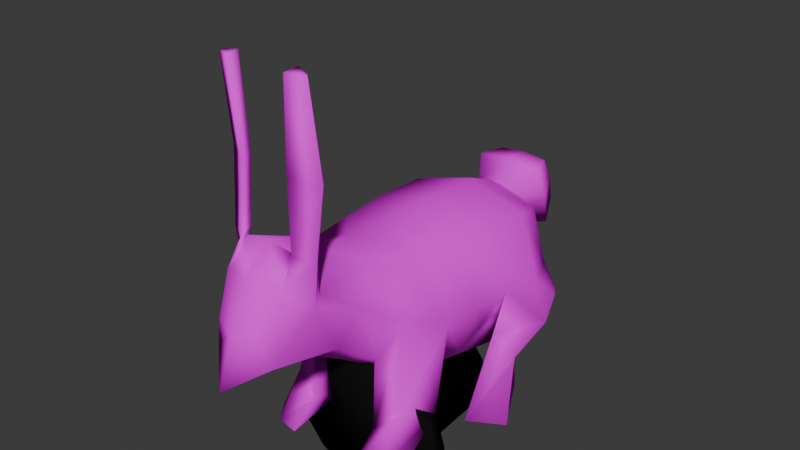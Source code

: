 # Source: rabbit.blend  (saved by Blender 4.5.87; exported with 4.5.12 LTS)
import bpy
from mathutils import Matrix  # noqa: F401  (used for matrix-valued properties, if any)

bpy.ops.wm.read_factory_settings(use_empty=True)
scene = bpy.context.scene
scene.name = 'Scene'

# ---- collections
col_collection = bpy.data.collections.new('Collection'); scene.collection.children.link(col_collection)

# ---- images (referenced by path relative to the original .blend; pixels are not part of the script)
import os
ASSET_DIR = os.environ.get("B2B_ASSET_DIR", "")  # directory of the original .blend (textures are referenced by path, not embedded)
HERE = os.path.dirname(os.path.abspath(__file__))  # packed textures are extracted next to this script under _unpacked/

def load_image(name, relpath, width, height, colorspace="sRGB"):
    """Load a texture the original file referenced (path relative to the .blend, or extracted next to this script)."""
    p = next((c for c in (os.path.join(HERE, relpath), os.path.join(ASSET_DIR, relpath)) if relpath and os.path.exists(c)), "")
    if p:
        img = bpy.data.images.load(p, check_existing=True)
        img.name = name
    else:  # same state as the original file: an image datablock whose file is absent (Cycles renders it pink)
        img = bpy.data.images.new(name, width, height)
        img.source = "FILE"
        img.filepath = "//" + (relpath or name)
    img.colorspace_settings.name = colorspace
    return img
img_untitled = load_image('Untitled', 'rabbit.png', 1024, 1024, 'sRGB')

# ---- materials (node trees are filled in below, after node groups)
mat_material = bpy.data.materials.new('Material')
mat_material.alpha_threshold = 0.0
mat_material.roughness = 0.5
mat_material.line_color = (0.0, 0.0, 0.0, 1.0)
mat_material_001 = bpy.data.materials.new('Material.001')

# ---- material node trees
mat_material.use_nodes = True; mat_material.node_tree.nodes.clear()
_N = mat_material.node_tree.nodes; _L = mat_material.node_tree.links
n0 = _N.new('ShaderNodeOutputMaterial'); n0.name = 'Material Output'; n0.location = (300, 300)
n1 = _N.new('ShaderNodeBsdfPrincipled'); n1.name = 'Principled BSDF'; n1.location = (10, 300)
n1.inputs[2].default_value = 1.0
n1.inputs[3].default_value = 1.45
n1.inputs[13].default_value = 0.0
n2 = _N.new('ShaderNodeTexImage'); n2.name = 'Image Texture'; n2.location = (-180, 280)
n2.image = img_untitled
n2.interpolation = 'Closest'
_L.new(n1.outputs[0], n0.inputs[0])
_L.new(n2.outputs[0], n1.inputs[0])
n0.is_active_output = True
mat_material_001.use_nodes = True; mat_material_001.node_tree.nodes.clear()
_N = mat_material_001.node_tree.nodes; _L = mat_material_001.node_tree.links
n0 = _N.new('ShaderNodeBsdfPrincipled'); n0.name = 'Principled BSDF'; n0.location = (10, 300)
n0.inputs[0].default_value = (0.007488, 0.007488, 0.007488, 1.0)
n0.inputs[2].default_value = 1.0
n0.inputs[13].default_value = 0.0
n1 = _N.new('ShaderNodeOutputMaterial'); n1.name = 'Material Output'; n1.location = (300, 300)
_L.new(n0.outputs[0], n1.inputs[0])
n1.is_active_output = True

# ---- world
world_world = bpy.data.worlds.new('World'); scene.world = world_world
world_world.use_nodes = True; world_world.node_tree.nodes.clear()
_N = world_world.node_tree.nodes; _L = world_world.node_tree.links
n0 = _N.new('ShaderNodeOutputWorld'); n0.name = 'World Output'; n0.location = (300, 300)
n1 = _N.new('ShaderNodeBackground'); n1.name = 'Background'; n1.location = (10, 300)
n1.inputs[0].default_value = (0.05088, 0.05088, 0.05088, 1.0)
_L.new(n1.outputs[0], n0.inputs[0])
n0.is_active_output = True
world_world.color = (0.05088, 0.05088, 0.05088)
world_world.sun_shadow_jitter_overblur = 0.0

# ---- meshes
me_cube = bpy.data.meshes.new('Cube')
me_cube.from_pydata([(0.6472, 0.8338, 1.799), (0.5154, 0.8728, 0.4036), (0.3685, -1.156, 1.995), (0.3685, -1.493, 1.322), (-0.6472, 0.8338, 1.799), (-0.5182, 0.873, 0.4032), (-0.3685, -1.156, 1.995), (-0.3685, -1.493, 1.322), (-0.4797, -0.5392, 0.657), (0.5905, -0.4207, 1.815), (-0.5905, -0.4207, 1.815), (0.4797, -0.5392, 0.657), (-0.2277, -2.263, 1.773), (-0.2785, -1.855, 2.35), (0.2785, -1.855, 2.35), (0.2277, -2.263, 1.773), (0.2244, 1.471, 1.314), (-0.2244, 1.471, 1.314), (0.2244, 1.323, 1.738), (-0.2244, 1.323, 1.738), (-0.3729, -1.039, 0.9744), (0.0, 0.8168, 0.3086), (0.8455, 0.8264, 1.153), (-0.4781, -1.306, 1.669), (0.4781, -1.306, 1.669), (-0.8455, 0.8264, 1.153), (0.0, -1.11, 2.092), (0.4754, -0.8239, 1.871), (0.0, -1.624, 1.181), (-0.6523, 0.212, 1.816), (0.0, 0.8359, 1.997), (0.4694, 0.7095, 0.3555), (-0.4721, 0.7096, 0.3575), (0.6523, 0.212, 1.816), (-0.4754, -0.8239, 1.871), (0.3729, -1.039, 0.9744), (0.7714, -0.48, 1.236), (0.0, -0.5568, 0.4794), (-0.7714, -0.48, 1.236), (0.0, -0.4032, 1.992), (-0.31, -2.066, 2.116), (0.31, -2.066, 2.116), (0.0, -1.87, 2.397), (0.0, -2.36, 1.739), (-0.3221, -2.22, 1.467), (-0.3875, -1.723, 1.974), (0.3221, -2.22, 1.467), (0.3875, -1.723, 1.974), (0.0, 1.486, 1.296), (0.2466, 1.405, 1.528), (-0.2466, 1.405, 1.528), (0.0, 1.324, 1.761), (-0.5506, 1.181, 0.5999), (0.5506, 1.181, 0.5999), (0.5506, 1.183, 1.701), (-0.5506, 1.183, 1.701), (-0.7065, 1.184, 1.15), (0.7065, 1.184, 1.15), (0.0, 1.185, 1.857), (-0.3512, 1.515, 1.939), (0.4118, -1.79, 1.889), (0.0, -1.501, 2.283), (0.0, -2.521, 1.26), (0.0, -2.153, 2.163), (0.0, 0.2197, 2.015), (-0.6196, -0.9316, 1.423), (0.0, 0.4442, 0.3152), (0.8523, 0.2999, 1.263), (0.0, 1.182, 0.4439), (0.6196, -0.9316, 1.423), (0.0, -1.072, 0.8384), (-0.8523, 0.2999, 1.263), (-0.4118, -1.79, 1.889), (0.0, -0.7911, 2.007), (-0.2882, -1.911, 2.375), (-0.2844, -1.805, 2.411), (0.2844, -1.801, 2.411), (0.2882, -1.916, 2.375), (-0.4513, -1.749, 2.352), (0.4513, -1.784, 2.352), (0.4939, -1.839, 2.337), (-0.4939, -1.793, 2.337), (-0.3043, -1.922, 3.897), (-0.3208, -1.784, 3.91), (0.3208, -1.779, 3.91), (0.3043, -1.922, 3.897), (-0.4422, -1.791, 3.889), (0.4422, -1.815, 3.889), (0.4902, -1.858, 3.884), (-0.4902, -1.825, 3.884), (-0.4779, -1.671, 3.034), (-0.2744, -1.762, 3.054), (-0.2467, -1.884, 3.042), (-0.5585, -1.689, 3.029), (0.4779, -1.756, 3.034), (0.5585, -1.805, 3.029), (0.2744, -1.723, 3.054), (0.2467, -1.884, 3.042), (0.3729, -1.359, 0.00334), (0.5017, -1.12, 0.00334), (0.7714, -1.092, 0.00334), (-0.7714, -1.092, 0.00334), (-0.5017, -1.12, 0.00334), (-0.3729, -1.359, 0.00334), (-0.6196, -1.308, 0.00334), (0.6196, -1.308, 0.00334), (0.6196, -0.9847, 0.4489), (0.7714, -0.6511, 0.3555), (0.4075, -0.6949, 0.06607), (0.3729, -1.064, 0.2248), (-0.6196, -0.9847, 0.4489), (-0.3729, -1.064, 0.2248), (-0.7714, -0.6511, 0.3555), (-0.4075, -0.6949, 0.06607), (0.9875, 0.966, 0.9706), (0.8094, 0.9405, 0.56), (-0.9654, 0.9649, 0.9789), (-0.8137, 0.9409, 0.5588), (0.7909, 0.7039, 0.4801), (0.7921, 1.128, 0.7069), (-0.8014, 0.7038, 0.4845), (-0.8006, 1.129, 0.6946), (-0.8695, 1.1, 0.9883), (0.8936, 1.1, 0.9909), (1.051, 0.7235, 0.7948), (-1.036, 0.7198, 0.8078), (0.7352, 0.2783, 0.7318), (0.4856, 0.6881, 0.2288), (-0.7352, 0.2795, 0.7409), (-0.4857, 0.6894, 0.2378), (0.9, 0.4393, 0.4629), (0.7235, 0.7045, 0.2619), (-0.8808, 0.4302, 0.475), (-0.7691, 0.708, 0.2672), (0.7717, -0.1856, 0.00334), (0.5222, 0.4367, 0.00334), (-0.7727, -0.185, 0.00334), (-0.5231, 0.4374, 0.00334), (1.124, 0.01328, 0.00334), (0.7904, 0.6347, 0.00334), (-1.059, -0.01399, 0.00334), (-0.8959, 0.6491, 0.00334), (0.0, 1.972, 1.419), (-0.2635, 1.954, 1.44), (0.2896, 1.877, 1.692), (0.2635, 1.954, 1.44), (-0.2896, 1.877, 1.692), (0.0, 1.782, 1.966), (0.2635, 1.781, 1.938), (-0.2635, 1.781, 1.938), (0.0, 1.901, 1.701), (0.0, 1.516, 1.976), (0.3859, 1.643, 1.611), (0.3512, 1.746, 1.275), (0.3512, 1.515, 1.939), (-0.3859, 1.643, 1.611), (-0.3512, 1.746, 1.275), (0.0, 1.77, 1.247), (-0.4759, 0.08519, 0.5072), (0.6214, -0.1044, 1.815), (-0.6214, -0.1044, 1.815), (0.4745, 0.08514, 0.5062), (0.0, -0.09172, 2.004), (0.0, -0.203, 0.3999), (0.8119, -0.09004, 1.249), (-0.8119, -0.09004, 1.249)], [], [(73, 34, 6, 26), (72, 44, 12, 40), (71, 29, 4, 25), (70, 35, 3, 28), (69, 27, 2, 24), (68, 52, 17, 48), (164, 159, 9, 36), (163, 161, 11, 37), (65, 34, 10, 38), (162, 160, 10, 39), (63, 42, 13, 40), (62, 46, 15, 43), (61, 45, 13, 42), (47, 14, 76, 79), (156, 155, 146, 143), (58, 54, 18, 51), (57, 53, 16, 49), (56, 55, 19, 50), (52, 56, 50, 17), (1, 53, 119, 115), (25, 4, 55, 56), (54, 57, 49, 18), (0, 22, 57, 54), (32, 71, 128, 129), (55, 58, 51, 19), (4, 30, 58, 55), (30, 0, 54, 58), (154, 152, 144, 148), (59, 151, 147, 149), (152, 153, 145, 144), (46, 60, 41, 15), (3, 24, 60, 46), (24, 2, 47, 60), (47, 61, 42, 14), (2, 26, 61, 47), (26, 6, 45, 61), (44, 62, 43, 12), (7, 28, 62, 44), (28, 3, 46, 62), (43, 63, 40, 12), (15, 41, 63, 43), (41, 14, 42, 63), (159, 162, 39, 9), (0, 30, 64, 33), (30, 4, 29, 64), (109, 108, 99, 98), (7, 23, 65, 20), (23, 6, 34, 65), (158, 163, 37, 8), (5, 21, 66, 32), (21, 1, 31, 66), (161, 164, 36, 11), (57, 22, 114, 123), (22, 0, 33, 67), (53, 68, 48, 16), (1, 21, 68, 53), (21, 5, 52, 68), (35, 69, 24, 3), (107, 106, 105, 100), (36, 9, 27, 69), (20, 70, 28, 7), (8, 37, 70, 20), (37, 11, 35, 70), (25, 56, 122, 116), (158, 165, 71, 32), (165, 160, 29, 71), (60, 47, 79, 80), (6, 23, 72, 45), (23, 7, 44, 72), (27, 73, 26, 2), (9, 39, 73, 27), (39, 10, 34, 73), (92, 91, 83, 82), (91, 90, 86, 83), (45, 72, 81, 78), (13, 45, 78, 75), (72, 40, 74, 81), (14, 41, 77, 76), (41, 60, 80, 77), (40, 13, 75, 74), (88, 87, 84, 85), (86, 89, 82, 83), (90, 93, 89, 86), (95, 94, 87, 88), (94, 96, 84, 87), (96, 97, 85, 84), (93, 92, 82, 89), (97, 95, 88, 85), (81, 74, 92, 93), (78, 81, 93, 90), (75, 78, 90, 91), (74, 75, 91, 92), (77, 80, 95, 97), (76, 77, 97, 96), (79, 76, 96, 94), (80, 79, 94, 95), (103, 104, 101, 102), (99, 100, 105, 98), (111, 110, 104, 103), (110, 112, 101, 104), (112, 113, 102, 101), (106, 109, 98, 105), (108, 107, 100, 99), (113, 111, 103, 102), (11, 36, 107, 108), (69, 35, 109, 106), (36, 69, 106, 107), (35, 11, 108, 109), (8, 20, 111, 113), (38, 8, 113, 112), (65, 38, 112, 110), (20, 65, 110, 111), (117, 116, 122, 121), (114, 115, 119, 123), (115, 114, 124, 118), (120, 125, 116, 117), (56, 52, 121, 122), (71, 25, 116, 125), (52, 5, 117, 121), (5, 32, 120, 117), (31, 1, 115, 118), (53, 57, 123, 119), (118, 124, 130, 131), (22, 67, 124, 114), (130, 126, 134, 138), (133, 129, 137, 141), (31, 118, 131, 127), (120, 32, 129, 133), (71, 125, 132, 128), (124, 67, 126, 130), (67, 31, 127, 126), (125, 120, 133, 132), (134, 135, 139, 138), (137, 136, 140, 141), (132, 133, 141, 140), (129, 128, 136, 137), (128, 132, 140, 136), (127, 131, 139, 135), (131, 130, 138, 139), (126, 127, 135, 134), (150, 147, 148, 144), (142, 150, 144, 145), (143, 146, 150, 142), (146, 149, 147, 150), (157, 156, 143, 142), (155, 59, 149, 146), (153, 157, 142, 145), (151, 154, 148, 147), (51, 18, 154, 151), (16, 48, 157, 153), (50, 19, 59, 155), (48, 17, 156, 157), (49, 16, 153, 152), (19, 51, 151, 59), (18, 49, 152, 154), (17, 50, 155, 156), (38, 10, 160, 165), (8, 38, 165, 158), (31, 67, 164, 161), (32, 66, 163, 158), (33, 64, 162, 159), (64, 29, 160, 162), (66, 31, 161, 163), (67, 33, 159, 164)])
me_cube.polygons.foreach_set('use_smooth', [True] * 164)
_uv = me_cube.uv_layers.new(name='UVMap')
_uv.uv.foreach_set('vector', [0.3835, 0.6023, 0.3328, 0.601, 0.3421, 0.5601, 0.3816, 0.5636, 0.2227, 0.08956, 0.1658, 0.04976, 0.2015, 0.03623, 0.2435, 0.05095, 0.197, 0.3508, 0.262, 0.3249, 0.2768, 0.3971, 0.1987, 0.4144, 0.6777, 0.1926, 0.6362, 0.1897, 0.6481, 0.1321, 0.6902, 0.1236, 0.3942, 0.1795, 0.3451, 0.1825, 0.3413, 0.1414, 0.3785, 0.1307, 0.01743, 0.5978, 0.03592, 0.5326, 0.1184, 0.5676, 0.1162, 0.594, 0.39, 0.281, 0.3316, 0.2674, 0.3394, 0.2305, 0.4012, 0.2359, 0.6598, 0.3001, 0.603, 0.3261, 0.6123, 0.2509, 0.6653, 0.2576, 0.1878, 0.2024, 0.2449, 0.2022, 0.2465, 0.2512, 0.1751, 0.2607, 0.3824, 0.6848, 0.3164, 0.6868, 0.3205, 0.6495, 0.3832, 0.6483, 0.7219, 0.7233, 0.7116, 0.6906, 0.74, 0.6979, 0.7502, 0.7295, 0.7264, 0.8357, 0.6803, 0.8034, 0.697, 0.7692, 0.7256, 0.7767, 0.125, 0.9139, 0.125, 0.9662, 0.08876, 0.9333, 0.0804, 0.9235, 0.8099, 0.7318, 0.7995, 0.6861, 0.7997, 0.6793, 0.8191, 0.6869, 0.2331, 0.9417, 0.2345, 0.9019, 0.2644, 0.8998, 0.2634, 0.9296, 0.3844, 0.8373, 0.4523, 0.8383, 0.4135, 0.8549, 0.387, 0.855, 0.1011, 0.6808, 0.03592, 0.6628, 0.1184, 0.6207, 0.1443, 0.6239, 0.1011, 0.5138, 0.1663, 0.5319, 0.1697, 0.5689, 0.1443, 0.5656, 0.03592, 0.5326, 0.1011, 0.5138, 0.1443, 0.5656, 0.1184, 0.5676, 0.5872, 0.4191, 0.583, 0.4522, 0.5573, 0.4414, 0.5549, 0.421, 0.1987, 0.4144, 0.2768, 0.3971, 0.2774, 0.4392, 0.2114, 0.4546, 0.1663, 0.662, 0.1011, 0.6808, 0.1443, 0.6239, 0.1697, 0.622, 0.3123, 0.3771, 0.38, 0.3899, 0.3764, 0.432, 0.3185, 0.4201, 0.6833, 0.5708, 0.7646, 0.502, 0.7453, 0.5556, 0.6803, 0.5848, 0.3257, 0.84, 0.3844, 0.8373, 0.387, 0.855, 0.3619, 0.8556, 0.3123, 0.7977, 0.381, 0.7943, 0.3844, 0.8373, 0.3257, 0.84, 0.381, 0.7943, 0.4612, 0.7956, 0.4523, 0.8383, 0.3844, 0.8373, 0.5849, 0.8488, 0.5829, 0.8886, 0.5549, 0.8917, 0.5564, 0.8618, 0.9686, 0.287, 0.969, 0.3263, 0.9375, 0.3257, 0.9372, 0.2962, 0.5829, 0.8886, 0.5849, 0.9302, 0.5564, 0.9229, 0.5549, 0.8917, 0.4256, 0.02892, 0.3659, 0.06966, 0.3491, 0.03266, 0.3946, 0.01743, 0.4248, 0.1168, 0.3785, 0.1307, 0.3659, 0.06966, 0.4256, 0.02892, 0.3785, 0.1307, 0.3413, 0.1414, 0.3555, 0.07563, 0.3659, 0.06966, 0.4306, 0.4923, 0.3767, 0.5149, 0.374, 0.4699, 0.4074, 0.4719, 0.4268, 0.5589, 0.3816, 0.5636, 0.3767, 0.5149, 0.4306, 0.4923, 0.3816, 0.5636, 0.3421, 0.5601, 0.3415, 0.4935, 0.3767, 0.5149, 0.1658, 0.04976, 0.1423, 0.01743, 0.2006, 0.02393, 0.2015, 0.03623, 0.7342, 0.1421, 0.6902, 0.1236, 0.702, 0.01743, 0.7398, 0.05443, 0.6902, 0.1236, 0.6481, 0.1321, 0.6646, 0.04568, 0.702, 0.01743, 0.7256, 0.7767, 0.7219, 0.7233, 0.7502, 0.7295, 0.7458, 0.7727, 0.697, 0.7692, 0.6837, 0.7247, 0.7219, 0.7233, 0.7256, 0.7767, 0.6837, 0.7247, 0.6803, 0.6936, 0.7116, 0.6906, 0.7219, 0.7233, 0.4594, 0.6848, 0.3824, 0.6848, 0.3832, 0.6483, 0.4564, 0.6476, 0.4612, 0.7956, 0.381, 0.7943, 0.3815, 0.7214, 0.4623, 0.7221, 0.381, 0.7943, 0.3123, 0.7977, 0.3123, 0.7242, 0.3815, 0.7214, 0.2295, 0.7898, 0.2764, 0.7921, 0.2299, 0.8132, 0.2045, 0.8254, 0.1677, 0.1379, 0.2091, 0.1516, 0.1878, 0.2024, 0.1404, 0.1992, 0.2091, 0.1516, 0.2527, 0.1598, 0.2449, 0.2022, 0.1878, 0.2024, 0.714, 0.339, 0.6598, 0.3001, 0.6653, 0.2576, 0.7243, 0.2639, 0.7079, 0.4332, 0.6464, 0.4208, 0.6508, 0.377, 0.7036, 0.414, 0.6464, 0.4208, 0.5872, 0.4191, 0.5936, 0.4012, 0.6508, 0.377, 0.4798, 0.3185, 0.39, 0.281, 0.4012, 0.2359, 0.4762, 0.2424, 0.9416, 0.9031, 0.9416, 0.8576, 0.9683, 0.8672, 0.9632, 0.886, 0.38, 0.3899, 0.3123, 0.3771, 0.3238, 0.3042, 0.3788, 0.3261, 0.03592, 0.6628, 0.01743, 0.5978, 0.1162, 0.594, 0.1184, 0.6207, 0.5872, 0.4191, 0.6464, 0.4208, 0.6445, 0.4619, 0.583, 0.4522, 0.6464, 0.4208, 0.7079, 0.4332, 0.7116, 0.4672, 0.6445, 0.4619, 0.4542, 0.1773, 0.3942, 0.1795, 0.3785, 0.1307, 0.4248, 0.1168, 0.2045, 0.6135, 0.2385, 0.6103, 0.247, 0.6685, 0.2203, 0.6631, 0.4012, 0.2359, 0.3394, 0.2305, 0.3451, 0.1825, 0.3942, 0.1795, 0.7233, 0.1998, 0.6777, 0.1926, 0.6902, 0.1236, 0.7342, 0.1421, 0.7243, 0.2639, 0.6653, 0.2576, 0.6777, 0.1926, 0.7233, 0.1998, 0.6653, 0.2576, 0.6123, 0.2509, 0.6362, 0.1897, 0.6777, 0.1926, 0.1987, 0.4144, 0.2114, 0.4546, 0.1869, 0.4505, 0.1798, 0.4359, 0.1151, 0.342, 0.186, 0.3058, 0.197, 0.3508, 0.1149, 0.4179, 0.186, 0.3058, 0.2543, 0.2881, 0.262, 0.3249, 0.197, 0.3508, 0.3659, 0.06966, 0.3555, 0.07563, 0.3123, 0.06007, 0.3139, 0.0539, 0.2527, 0.1598, 0.2091, 0.1516, 0.2227, 0.08956, 0.2348, 0.0949, 0.2091, 0.1516, 0.1677, 0.1379, 0.1658, 0.04976, 0.2227, 0.08956, 0.4422, 0.5995, 0.3835, 0.6023, 0.3816, 0.5636, 0.4268, 0.5589, 0.4564, 0.6476, 0.3832, 0.6483, 0.3835, 0.6023, 0.4422, 0.5995, 0.3832, 0.6483, 0.3205, 0.6495, 0.3328, 0.601, 0.3835, 0.6023, 0.03276, 0.8373, 0.01851, 0.8355, 0.02938, 0.7388, 0.04553, 0.741, 0.886, 0.119, 0.861, 0.1217, 0.8671, 0.01964, 0.8814, 0.01743, 0.2348, 0.0949, 0.2227, 0.08956, 0.2713, 0.07847, 0.2752, 0.08287, 0.886, 0.2017, 0.8714, 0.247, 0.8644, 0.202, 0.8848, 0.1949, 0.2227, 0.08956, 0.2435, 0.05095, 0.2774, 0.06217, 0.2713, 0.07847, 0.8916, 0.6839, 0.8687, 0.7123, 0.8841, 0.6815, 0.8974, 0.6762, 0.8145, 0.2292, 0.7886, 0.2521, 0.7844, 0.2001, 0.8106, 0.1966, 0.04553, 0.9471, 0.02278, 0.9174, 0.01743, 0.9102, 0.02961, 0.9154, 0.5125, 0.4927, 0.5059, 0.4889, 0.4972, 0.4764, 0.5125, 0.4699, 0.504, 0.5304, 0.51, 0.5276, 0.51, 0.5519, 0.4972, 0.5419, 0.861, 0.1217, 0.8516, 0.122, 0.8618, 0.01989, 0.8671, 0.01964, 0.8339, 0.6069, 0.8238, 0.6064, 0.8226, 0.5046, 0.8287, 0.505, 0.8238, 0.6064, 0.7995, 0.6035, 0.8079, 0.502, 0.8226, 0.5046, 0.9004, 0.6013, 0.8817, 0.6052, 0.8687, 0.5054, 0.8853, 0.502, 0.9444, 0.1161, 0.9209, 0.1194, 0.927, 0.01856, 0.942, 0.01743, 0.8168, 0.1175, 0.7792, 0.1182, 0.7936, 0.0182, 0.8168, 0.01743, 0.9444, 0.1994, 0.9283, 0.198, 0.9209, 0.1194, 0.9444, 0.1161, 0.8644, 0.202, 0.8599, 0.2034, 0.8516, 0.122, 0.861, 0.1217, 0.8848, 0.1949, 0.8644, 0.202, 0.861, 0.1217, 0.886, 0.119, 0.02961, 0.9154, 0.01743, 0.9102, 0.01851, 0.8355, 0.03276, 0.8373, 0.8106, 0.1966, 0.7844, 0.2001, 0.7792, 0.1182, 0.8168, 0.1175, 0.8974, 0.6762, 0.8841, 0.6815, 0.8817, 0.6052, 0.9004, 0.6013, 0.8191, 0.6869, 0.7997, 0.6793, 0.7995, 0.6035, 0.8238, 0.6064, 0.8247, 0.6884, 0.8191, 0.6869, 0.8238, 0.6064, 0.8339, 0.6069, 0.9353, 0.502, 0.9638, 0.5105, 0.9799, 0.5373, 0.9485, 0.5313, 0.9668, 0.6477, 0.9353, 0.6517, 0.9521, 0.626, 0.9809, 0.6193, 0.8668, 0.4282, 0.8923, 0.402, 0.9023, 0.46, 0.8784, 0.4594, 0.0764, 0.221, 0.07103, 0.2633, 0.01946, 0.2212, 0.01743, 0.195, 0.9826, 0.5844, 0.9353, 0.5796, 0.9485, 0.5313, 0.9799, 0.5373, 0.2385, 0.6103, 0.2652, 0.6402, 0.2759, 0.6717, 0.247, 0.6685, 0.9809, 0.6966, 0.9429, 0.6983, 0.9353, 0.6517, 0.9668, 0.6477, 0.5549, 0.7831, 0.6026, 0.7787, 0.6275, 0.8139, 0.5999, 0.8085, 0.0804, 0.8098, 0.1073, 0.7388, 0.1194, 0.8412, 0.0804, 0.879, 0.2514, 0.4956, 0.2759, 0.5521, 0.2652, 0.6402, 0.2385, 0.6103, 0.4012, 0.2359, 0.3942, 0.1795, 0.5055, 0.1947, 0.5046, 0.2353, 0.2045, 0.7065, 0.2712, 0.7196, 0.2764, 0.7921, 0.2295, 0.7898, 0.5589, 0.7148, 0.6275, 0.6959, 0.6026, 0.7787, 0.5549, 0.7831, 0.882, 0.7472, 0.9067, 0.8199, 0.9067, 0.8896, 0.8687, 0.8494, 0.1878, 0.2024, 0.1751, 0.2607, 0.07103, 0.2633, 0.0764, 0.221, 0.8753, 0.3399, 0.9023, 0.287, 0.8923, 0.402, 0.8668, 0.4282, 0.1355, 0.4425, 0.1798, 0.4359, 0.1869, 0.4505, 0.1562, 0.4607, 0.3936, 0.4099, 0.4456, 0.4163, 0.4254, 0.435, 0.391, 0.4253, 0.4456, 0.4163, 0.3936, 0.4099, 0.417, 0.3854, 0.4604, 0.3905, 0.121, 0.4169, 0.1522, 0.4125, 0.1798, 0.4359, 0.1355, 0.4425, 0.1011, 0.5138, 0.03592, 0.5326, 0.0475, 0.5036, 0.08249, 0.4956, 0.197, 0.3508, 0.1987, 0.4144, 0.1798, 0.4359, 0.1522, 0.4125, 0.7116, 0.4672, 0.7079, 0.4332, 0.7444, 0.4432, 0.7431, 0.4633, 0.7079, 0.4332, 0.7036, 0.414, 0.7444, 0.4162, 0.7444, 0.4432, 0.5936, 0.4012, 0.5872, 0.4191, 0.5549, 0.421, 0.5584, 0.3946, 0.03592, 0.6628, 0.1011, 0.6808, 0.0828, 0.7039, 0.04896, 0.6918, 0.4604, 0.3905, 0.417, 0.3854, 0.465, 0.3598, 0.487, 0.3955, 0.38, 0.3899, 0.3788, 0.3261, 0.417, 0.3854, 0.3936, 0.4099, 0.8001, 0.3751, 0.832, 0.3507, 0.8314, 0.4445, 0.7847, 0.4339, 0.797, 0.7914, 0.8308, 0.7886, 0.8339, 0.8145, 0.7885, 0.8242, 0.9372, 0.4168, 0.9754, 0.4026, 0.9672, 0.4284, 0.9392, 0.4317, 0.7885, 0.7667, 0.8296, 0.7746, 0.8308, 0.7886, 0.797, 0.7914, 0.197, 0.3508, 0.1522, 0.4125, 0.1107, 0.3862, 0.1403, 0.3607, 0.7792, 0.3277, 0.832, 0.287, 0.832, 0.3507, 0.8001, 0.3751, 0.5549, 0.502, 0.6427, 0.5911, 0.6454, 0.6053, 0.5761, 0.5631, 0.1522, 0.4125, 0.121, 0.4169, 0.09739, 0.4226, 0.1107, 0.3862, 0.4602, 0.8904, 0.4515, 0.9694, 0.413, 0.9747, 0.413, 0.8911, 0.7727, 0.949, 0.7727, 0.8705, 0.8116, 0.8772, 0.8229, 0.9564, 0.1107, 0.3862, 0.09739, 0.4226, 0.06289, 0.4236, 0.0412, 0.3484, 0.6803, 0.5848, 0.7453, 0.5556, 0.7646, 0.6557, 0.6978, 0.6219, 0.1403, 0.3607, 0.1107, 0.3862, 0.0412, 0.3484, 0.04365, 0.3261, 0.9392, 0.4317, 0.9672, 0.4284, 0.9754, 0.4586, 0.9459, 0.4567, 0.487, 0.3955, 0.465, 0.3598, 0.52, 0.3198, 0.5159, 0.3929, 0.5761, 0.5631, 0.6454, 0.6053, 0.6266, 0.6398, 0.5549, 0.6611, 0.3444, 0.9248, 0.3123, 0.9213, 0.3179, 0.8904, 0.3477, 0.8904, 0.3781, 0.9279, 0.3444, 0.9248, 0.3477, 0.8904, 0.3778, 0.8964, 0.3732, 0.9586, 0.3427, 0.9587, 0.3444, 0.9248, 0.3781, 0.9279, 0.3427, 0.9587, 0.3133, 0.9526, 0.3123, 0.9213, 0.3444, 0.9248, 0.7165, 0.9122, 0.7133, 0.8705, 0.7354, 0.8777, 0.7378, 0.909, 0.2345, 0.9019, 0.2331, 0.8603, 0.2634, 0.8685, 0.2644, 0.8998, 0.7133, 0.9531, 0.7165, 0.9122, 0.7378, 0.909, 0.7354, 0.9397, 0.969, 0.3263, 0.9686, 0.3678, 0.9372, 0.3568, 0.9375, 0.3257, 0.9697, 0.7765, 0.9725, 0.8008, 0.946, 0.8227, 0.9416, 0.7848, 0.6803, 0.9381, 0.6824, 0.912, 0.7165, 0.9122, 0.7133, 0.9531, 0.2054, 0.898, 0.2045, 0.8715, 0.2331, 0.8603, 0.2345, 0.9019, 0.6824, 0.912, 0.6803, 0.8854, 0.7133, 0.8705, 0.7165, 0.9122, 0.6144, 0.8915, 0.6157, 0.918, 0.5849, 0.9302, 0.5829, 0.8886, 0.9725, 0.7525, 0.9697, 0.7765, 0.9416, 0.7848, 0.946, 0.7472, 0.6157, 0.866, 0.6144, 0.8915, 0.5829, 0.8886, 0.5849, 0.8488, 0.2045, 0.9235, 0.2054, 0.898, 0.2345, 0.9019, 0.2331, 0.9417, 0.1751, 0.2607, 0.2465, 0.2512, 0.2543, 0.2881, 0.186, 0.3058, 0.1152, 0.266, 0.1751, 0.2607, 0.186, 0.3058, 0.1151, 0.342, 0.4834, 0.3946, 0.3788, 0.3261, 0.39, 0.281, 0.4798, 0.3185, 0.7036, 0.414, 0.6508, 0.377, 0.6598, 0.3001, 0.714, 0.339, 0.4623, 0.7221, 0.3815, 0.7214, 0.3824, 0.6848, 0.4594, 0.6848, 0.3815, 0.7214, 0.3123, 0.7242, 0.3164, 0.6868, 0.3824, 0.6848, 0.6508, 0.377, 0.5936, 0.4012, 0.603, 0.3261, 0.6598, 0.3001, 0.3788, 0.3261, 0.3238, 0.3042, 0.3316, 0.2674, 0.39, 0.281])
me_cube.materials.append(mat_material)
me_cube.use_mirror_x = True
me_cube.use_mirror_vertex_groups = False
me_cube.update()
me_cylinder = bpy.data.meshes.new('Cylinder')
me_cylinder.from_pydata([(0.0, 0.864, -0.0024), (0.0, 0.864, 0.1704), (0.3306, 0.7982, -0.0024), (0.3306, 0.7982, 0.1704), (0.6109, 0.6109, -0.0024), (0.6109, 0.6109, 0.1704), (0.7982, 0.3306, -0.0024), (0.7982, 0.3306, 0.1704), (0.864, -2.682e-09, -0.0024), (0.864, -2.682e-09, 0.1704), (0.7982, -0.3306, -0.0024), (0.7982, -0.3306, 0.1704), (0.6109, -0.6109, -0.0024), (0.6109, -0.6109, 0.1704), (0.3306, -0.7982, -0.0024), (0.3306, -0.7982, 0.1704), (0.0, -0.864, -0.0024), (0.0, -0.864, 0.1704), (-0.3306, -0.7982, -0.0024), (-0.3306, -0.7982, 0.1704), (-0.6109, -0.6109, -0.0024), (-0.6109, -0.6109, 0.1704), (-0.7982, -0.3306, -0.0024), (-0.7982, -0.3306, 0.1704), (-0.864, -2.682e-09, -0.0024), (-0.864, -2.682e-09, 0.1704), (-0.7982, 0.3306, -0.0024), (-0.7982, 0.3306, 0.1704), (-0.6109, 0.6109, -0.0024), (-0.6109, 0.6109, 0.1704), (-0.3306, 0.7982, -0.0024), (-0.3306, 0.7982, 0.1704), (0.2204, 0.5322, 0.156), (-2.146e-09, 0.576, 0.156), (0.4073, 0.4073, 0.156), (0.5322, 0.2204, 0.156), (0.576, -1.609e-09, 0.156), (0.5322, -0.2204, 0.156), (0.4073, -0.4073, 0.156), (0.2204, -0.5322, 0.156), (-2.146e-09, -0.576, 0.156), (-0.2204, -0.5322, 0.156), (-0.4073, -0.4073, 0.156), (-0.5322, -0.2204, 0.156), (-0.576, -1.609e-09, 0.156), (-0.5322, 0.2204, 0.156), (-0.4073, 0.4073, 0.156), (-0.2204, 0.5322, 0.156), (0.2204, 0.5322, 1.236), (-2.146e-09, 0.576, 1.236), (0.4073, 0.4073, 1.236), (0.5322, 0.2204, 1.236), (0.576, -1.609e-09, 1.236), (0.5322, -0.2204, 1.236), (0.4073, -0.4073, 1.236), (0.2204, -0.5322, 1.236), (-2.146e-09, -0.576, 1.236), (-0.2204, -0.5322, 1.236), (-0.4073, -0.4073, 1.236), (-0.5322, -0.2204, 1.236), (-0.576, -1.609e-09, 1.236), (-0.5322, 0.2204, 1.236), (-0.4073, 0.4073, 1.236), (-0.2204, 0.5322, 1.236)], [], [(0, 1, 3, 2), (2, 3, 5, 4), (4, 5, 7, 6), (6, 7, 9, 8), (8, 9, 11, 10), (10, 11, 13, 12), (12, 13, 15, 14), (14, 15, 17, 16), (16, 17, 19, 18), (18, 19, 21, 20), (20, 21, 23, 22), (22, 23, 25, 24), (24, 25, 27, 26), (26, 27, 29, 28), (17, 15, 39, 40), (28, 29, 31, 30), (30, 31, 1, 0), (0, 2, 4, 6, 8, 10, 12, 14, 16, 18, 20, 22, 24, 26, 28, 30), (35, 34, 50, 51), (3, 1, 33, 32), (27, 25, 44, 45), (13, 11, 37, 38), (23, 21, 42, 43), (1, 31, 47, 33), (9, 7, 35, 36), (19, 17, 40, 41), (29, 27, 45, 46), (5, 3, 32, 34), (15, 13, 38, 39), (25, 23, 43, 44), (11, 9, 36, 37), (21, 19, 41, 42), (31, 29, 46, 47), (7, 5, 34, 35), (48, 49, 63, 62, 61, 60, 59, 58, 57, 56, 55, 54, 53, 52, 51, 50), (43, 42, 58, 59), (36, 35, 51, 52), (44, 43, 59, 60), (37, 36, 52, 53), (45, 44, 60, 61), (38, 37, 53, 54), (46, 45, 61, 62), (39, 38, 54, 55), (47, 46, 62, 63), (40, 39, 55, 56), (32, 33, 49, 48), (33, 47, 63, 49), (41, 40, 56, 57), (34, 32, 48, 50), (42, 41, 57, 58)])
me_cylinder.polygons.foreach_set('use_smooth', [True] * 50)
_uv = me_cylinder.uv_layers.new(name='UVMap')
_uv.uv.foreach_set('vector', [1.0, 0.5, 1.0, 1.0, 0.9375, 1.0, 0.9375, 0.5, 0.9375, 0.5, 0.9375, 1.0, 0.875, 1.0, 0.875, 0.5, 0.875, 0.5, 0.875, 1.0, 0.8125, 1.0, 0.8125, 0.5, 0.8125, 0.5, 0.8125, 1.0, 0.75, 1.0, 0.75, 0.5, 0.75, 0.5, 0.75, 1.0, 0.6875, 1.0, 0.6875, 0.5, 0.6875, 0.5, 0.6875, 1.0, 0.625, 1.0, 0.625, 0.5, 0.625, 0.5, 0.625, 1.0, 0.5625, 1.0, 0.5625, 0.5, 0.5625, 0.5, 0.5625, 1.0, 0.5, 1.0, 0.5, 0.5, 0.5, 0.5, 0.5, 1.0, 0.4375, 1.0, 0.4375, 0.5, 0.4375, 0.5, 0.4375, 1.0, 0.375, 1.0, 0.375, 0.5, 0.375, 0.5, 0.375, 1.0, 0.3125, 1.0, 0.3125, 0.5, 0.3125, 0.5, 0.3125, 1.0, 0.25, 1.0, 0.25, 0.5, 0.25, 0.5, 0.25, 1.0, 0.1875, 1.0, 0.1875, 0.5, 0.1875, 0.5, 0.1875, 1.0, 0.125, 1.0, 0.125, 0.5, 0.5, 1.0, 0.5625, 1.0, 0.5625, 1.0, 0.5, 1.0, 0.125, 0.5, 0.125, 1.0, 0.0625, 1.0, 0.0625, 0.5, 0.0625, 0.5, 0.0625, 1.0, 0.0, 1.0, 0.0, 0.5, 0.75, 0.49, 0.8418, 0.4717, 0.9197, 0.4197, 0.9717, 0.3418, 0.99, 0.25, 0.9717, 0.1582, 0.9197, 0.08029, 0.8418, 0.02827, 0.75, 0.01, 0.6582, 0.02827, 0.5803, 0.08029, 0.5283, 0.1582, 0.51, 0.25, 0.5283, 0.3418, 0.5803, 0.4197, 0.6582, 0.4717, 0.8125, 1.0, 0.875, 1.0, 0.875, 1.0, 0.8125, 1.0, 0.9375, 1.0, 1.0, 1.0, 1.0, 1.0, 0.9375, 1.0, 0.1875, 1.0, 0.25, 1.0, 0.25, 1.0, 0.1875, 1.0, 0.625, 1.0, 0.6875, 1.0, 0.6875, 1.0, 0.625, 1.0, 0.3125, 1.0, 0.375, 1.0, 0.375, 1.0, 0.3125, 1.0, 0.0, 1.0, 0.0625, 1.0, 0.0625, 1.0, 0.0, 1.0, 0.75, 1.0, 0.8125, 1.0, 0.8125, 1.0, 0.75, 1.0, 0.4375, 1.0, 0.5, 1.0, 0.5, 1.0, 0.4375, 1.0, 0.125, 1.0, 0.1875, 1.0, 0.1875, 1.0, 0.125, 1.0, 0.875, 1.0, 0.9375, 1.0, 0.9375, 1.0, 0.875, 1.0, 0.5625, 1.0, 0.625, 1.0, 0.625, 1.0, 0.5625, 1.0, 0.25, 1.0, 0.3125, 1.0, 0.3125, 1.0, 0.25, 1.0, 0.6875, 1.0, 0.75, 1.0, 0.75, 1.0, 0.6875, 1.0, 0.375, 1.0, 0.4375, 1.0, 0.4375, 1.0, 0.375, 1.0, 0.0625, 1.0, 0.125, 1.0, 0.125, 1.0, 0.0625, 1.0, 0.8125, 1.0, 0.875, 1.0, 0.875, 1.0, 0.8125, 1.0, 0.9375, 1.0, 1.0, 1.0, 0.0625, 1.0, 0.125, 1.0, 0.1875, 1.0, 0.25, 1.0, 0.3125, 1.0, 0.375, 1.0, 0.4375, 1.0, 0.5, 1.0, 0.5625, 1.0, 0.625, 1.0, 0.6875, 1.0, 0.75, 1.0, 0.8125, 1.0, 0.875, 1.0, 0.3125, 1.0, 0.375, 1.0, 0.375, 1.0, 0.3125, 1.0, 0.75, 1.0, 0.8125, 1.0, 0.8125, 1.0, 0.75, 1.0, 0.25, 1.0, 0.3125, 1.0, 0.3125, 1.0, 0.25, 1.0, 0.6875, 1.0, 0.75, 1.0, 0.75, 1.0, 0.6875, 1.0, 0.1875, 1.0, 0.25, 1.0, 0.25, 1.0, 0.1875, 1.0, 0.625, 1.0, 0.6875, 1.0, 0.6875, 1.0, 0.625, 1.0, 0.125, 1.0, 0.1875, 1.0, 0.1875, 1.0, 0.125, 1.0, 0.5625, 1.0, 0.625, 1.0, 0.625, 1.0, 0.5625, 1.0, 0.0625, 1.0, 0.125, 1.0, 0.125, 1.0, 0.0625, 1.0, 0.5, 1.0, 0.5625, 1.0, 0.5625, 1.0, 0.5, 1.0, 0.9375, 1.0, 1.0, 1.0, 1.0, 1.0, 0.9375, 1.0, 0.0, 1.0, 0.0625, 1.0, 0.0625, 1.0, 0.0, 1.0, 0.4375, 1.0, 0.5, 1.0, 0.5, 1.0, 0.4375, 1.0, 0.875, 1.0, 0.9375, 1.0, 0.9375, 1.0, 0.875, 1.0, 0.375, 1.0, 0.4375, 1.0, 0.4375, 1.0, 0.375, 1.0])
me_cylinder.materials.append(mat_material_001)
me_cylinder.update()
arm_armature = bpy.data.armatures.new('Armature')  # bones are not reproduced

# ---- objects
ob_cube = bpy.data.objects.new('Cube', me_cube)
ob_armature = bpy.data.objects.new('Armature', arm_armature)
ob_cylinder = bpy.data.objects.new('Cylinder', me_cylinder)

# ---- transforms, parenting, visibility, modifiers, constraints
ob_cube.parent = ob_armature
ob_cube.location = (0.0, 0.0, 0.0)
ob_cube.lock_rotations_4d = False
ob_cube.empty_display_type = 'ARROWS'
ob_cube.show_in_front = True
ob_cube.lineart.crease_threshold = 0.0
ob_cube.use_mesh_mirror_x = True
_vg = ob_cube.vertex_groups.new(name='body')
for _i, _w in zip([0, 1, 4, 5, 8, 9, 10, 16, 17, 18, 19, 21, 22, 25, 27, 29, 30, 31, 32, 33, 34, 36, 37, 38, 39, 48, 49, 50, 51, 52, 53, 54, 55, 56, 57, 58, 59, 64, 65, 66, 67, 68, 69, 71, 73, 114, 115, 116, 117, 119, 121, 122, 123, 124, 125, 126, 127, 128, 129, 142, 143, 144, 145, 146, 147, 148, 149, 150, 151, 152, 153, 154, 155, 156, 157, 158, 159, 160, 161, 162, 163, 164, 165], [0.773, 0.1337, 0.7501, 0.1193, 0.01093, 0.2517, 0.2503, 0.8214, 0.8029, 0.8949, 0.8865, 0.5389, 0.22, 0.1714, 0.07831, 0.6801, 0.8731, 0.1206, 0.1275, 0.6861, 0.0758, 0.1435, 0.1688, 0.13, 0.2603, 0.8229, 0.868, 0.8338, 0.9213, 0.1837, 0.2192, 0.8256, 0.7677, 0.295, 0.5647, 0.9042, 0.9025, 0.7794, 0.03425, 0.5491, 0.251, 0.593, 0.03253, 0.2345, 0.07848, 0.1537, 0.08035, 0.1031, 0.05933, 0.1665, 0.1129, 0.1545, 0.2693, 0.05792, 0.04397, 0.01548, 0.04916, 0.02375, 0.05276, 0.8608, 0.8583, 0.882, 0.864, 0.8749, 0.9092, 0.9052, 0.9002, 0.8817, 0.9177, 0.8767, 0.8485, 0.9069, 0.8605, 0.8387, 0.8432, 0.5585, 0.5795, 0.5689, 0.5694, 0.6202, 0.5785, 0.4879, 0.4662]): _vg.add([_i], _w, 'REPLACE')
_vg = ob_cube.vertex_groups.new(name='body.001')
for _i, _w in zip([0, 2, 3, 4, 6, 7, 8, 9, 10, 11, 20, 23, 24, 26, 27, 28, 29, 30, 33, 34, 35, 36, 37, 38, 39, 45, 61, 64, 65, 66, 67, 69, 70, 71, 73, 106, 110, 112, 158, 159, 160, 161, 162, 163, 164, 165], [0.02398, 0.1963, 0.08635, 0.01992, 0.1985, 0.089, 0.06586, 0.5924, 0.5826, 0.01493, 0.5962, 0.1326, 0.1487, 0.1978, 0.6506, 0.06885, 0.1251, 0.02724, 0.1287, 0.6479, 0.5684, 0.5647, 0.4052, 0.5004, 0.6151, 0.005185, 0.03406, 0.1327, 0.7008, 0.00505, 0.07066, 0.7023, 0.6834, 0.05648, 0.6487, 0.03348, 0.05223, 0.009407, 0.02493, 0.2777, 0.2725, 0.03223, 0.287, 0.1344, 0.1996, 0.18]): _vg.add([_i], _w, 'REPLACE')
_vg = ob_cube.vertex_groups.new(name='head')
for _i, _w in zip([2, 3, 6, 7, 9, 10, 12, 13, 14, 15, 20, 23, 24, 26, 27, 28, 34, 35, 36, 38, 39, 40, 41, 42, 43, 44, 45, 46, 47, 60, 61, 62, 63, 65, 69, 70, 72, 73, 74, 75, 76, 77, 78, 79, 80, 81, 159, 160, 162], [0.748, 0.8707, 0.7401, 0.8753, 0.07875, 0.07727, 0.9485, 0.3183, 0.2037, 0.9429, 0.1192, 0.8261, 0.8095, 0.7466, 0.2345, 0.9048, 0.2335, 0.12, 0.02784, 0.02898, 0.08737, 0.8515, 0.823, 0.6885, 0.9653, 0.9563, 0.8267, 0.9642, 0.8186, 0.9094, 0.8481, 0.9756, 0.9692, 0.1625, 0.1699, 0.1181, 0.906, 0.2487, 0.08443, 0.06249, 0.005318, 0.07687, 0.0708, 0.05781, 0.06826, 0.06422, 0.02128, 0.0209, 0.0299]): _vg.add([_i], _w, 'REPLACE')
_vg = ob_cube.vertex_groups.new(name='head_L.001')
for _i, _w in zip([14, 15, 41, 42, 47, 60, 61, 76, 77, 79, 80, 94, 95, 96, 97], [0.7748, 0.03624, 0.1694, 0.1809, 0.1485, 0.06532, 0.02589, 0.9693, 0.918, 0.9392, 0.9291, 0.9915, 0.99, 0.9948, 0.9921]): _vg.add([_i], _w, 'REPLACE')
_vg = ob_cube.vertex_groups.new(name='head_L.002')
for _i, _w in zip([84, 85, 87, 88], [0.9953, 0.9931, 0.9876, 0.9823]): _vg.add([_i], _w, 'REPLACE')
_vg = ob_cube.vertex_groups.new(name='head_R.001')
for _i, _w in zip([12, 13, 40, 42, 45, 61, 72, 74, 75, 78, 81, 90, 91, 92, 93], [0.01671, 0.6627, 0.1336, 0.1236, 0.1358, 0.06532, 0.06619, 0.9123, 0.9311, 0.9249, 0.9323, 0.9888, 0.9953, 0.992, 0.9883]): _vg.add([_i], _w, 'REPLACE')
_vg = ob_cube.vertex_groups.new(name='head_R.002')
for _i, _w in zip([82, 83, 86, 89], [0.9929, 0.9949, 0.9857, 0.9808]): _vg.add([_i], _w, 'REPLACE')
_vg = ob_cube.vertex_groups.new(name='frontleg_L')
for _i, _w in zip([9, 11, 35, 36, 37, 66, 69, 70, 100, 106, 107, 108, 109, 161, 163, 164], [0.01294, 0.9145, 0.1218, 0.1682, 0.185, 0.02011, 0.07859, 0.04705, 0.09469, 0.1041, 0.8042, 0.08494, 0.002313, 0.1424, 0.1112, 0.07048]): _vg.add([_i], _w, 'REPLACE')
_vg = ob_cube.vertex_groups.new(name='frontfoot_L')
for _i, _w in zip([35, 36, 70, 98, 99, 100, 105, 106, 107, 108, 109], [0.1553, 0.0009707, 0.02613, 1.0, 0.9993, 0.9031, 1.0, 0.8399, 0.183, 0.9255, 0.9557]): _vg.add([_i], _w, 'REPLACE')
_vg = ob_cube.vertex_groups.new(name='frontleg_R')
for _i, _w in zip([8, 10, 20, 29, 34, 37, 38, 65, 70, 71, 101, 110, 111, 112, 113, 158, 160, 163, 165], [0.8108, 0.06568, 0.2195, 0.001041, 0.01057, 0.1844, 0.4129, 0.1018, 0.07532, 0.03937, 0.08918, 0.785, 0.07231, 0.8143, 0.1882, 0.1282, 0.03737, 0.08583, 0.1536]): _vg.add([_i], _w, 'REPLACE')
_vg = ob_cube.vertex_groups.new(name='frontfoot_R')
for _i, _w in zip([8, 20, 101, 102, 103, 104, 110, 111, 112, 113], [0.0676, 0.008324, 0.9049, 0.9976, 1.0, 0.9799, 0.1484, 0.9226, 0.1419, 0.8519]): _vg.add([_i], _w, 'REPLACE')
_vg = ob_cube.vertex_groups.new(name='hindleg_L')
for _i, _w in zip([0, 1, 5, 9, 16, 17, 18, 19, 21, 22, 30, 31, 33, 36, 48, 49, 50, 51, 52, 53, 54, 57, 58, 59, 64, 66, 67, 68, 114, 115, 118, 119, 123, 124, 126, 127, 130, 131, 134, 135, 138, 139, 142, 143, 144, 145, 146, 147, 148, 149, 150, 151, 152, 153, 154, 155, 156, 157, 159, 161, 163, 164], [0.1674, 0.7852, 0.01422, 0.02009, 0.1181, 0.02636, 0.06272, 0.0008375, 0.1962, 0.7524, 0.02347, 0.7566, 0.1456, 0.05629, 0.07184, 0.08758, 0.003027, 0.01941, 0.02543, 0.7266, 0.1353, 0.408, 0.01827, 0.008079, 0.008803, 0.1388, 0.6437, 0.1911, 0.8281, 0.8946, 0.9537, 0.8053, 0.7104, 0.9256, 0.9191, 0.7915, 0.9634, 0.8364, 0.07707, 0.1845, 0.07212, 0.2368, 0.0567, 0.04556, 0.05716, 0.06525, 0.03184, 0.02378, 0.03943, 0.01755, 0.04567, 0.01724, 0.06863, 0.08232, 0.04778, 0.02069, 0.03965, 0.06519, 0.07455, 0.1856, 0.04753, 0.2141]): _vg.add([_i], _w, 'REPLACE')
_vg = ob_cube.vertex_groups.new(name='hindfoot_L')
for _i, _w in zip([1, 31, 126, 127, 130, 131, 134, 135, 138, 139], [0.01999, 0.0738, 0.01924, 0.1393, 0.0145, 0.1458, 0.9205, 0.8029, 0.9272, 0.7559]): _vg.add([_i], _w, 'REPLACE')
_vg = ob_cube.vertex_groups.new(name='hindleg_R')
for _i, _w in zip([1, 4, 5, 10, 16, 17, 18, 19, 21, 25, 29, 30, 31, 32, 38, 48, 49, 50, 51, 52, 53, 55, 56, 58, 59, 64, 66, 68, 71, 116, 117, 120, 121, 122, 125, 128, 129, 132, 133, 136, 137, 140, 141, 142, 143, 144, 145, 146, 147, 148, 149, 150, 151, 152, 153, 154, 155, 156, 157, 158, 160, 165], [0.01731, 0.1919, 0.8136, 0.02525, 0.05349, 0.1523, 0.009417, 0.0755, 0.2158, 0.7972, 0.1501, 0.03495, 0.003841, 0.7772, 0.05294, 0.09849, 0.02038, 0.1314, 0.01322, 0.7675, 0.03066, 0.197, 0.6803, 0.03271, 0.05991, 0.01279, 0.1996, 0.1986, 0.6605, 0.8823, 0.9183, 0.9628, 0.862, 0.8263, 0.935, 0.9232, 0.7916, 0.9645, 0.8534, 0.05108, 0.2655, 0.05677, 0.2471, 0.07517, 0.08668, 0.05328, 0.06335, 0.07678, 0.04377, 0.03559, 0.05872, 0.06311, 0.03052, 0.04266, 0.06187, 0.02144, 0.09642, 0.1093, 0.08446, 0.2178, 0.08342, 0.2166]): _vg.add([_i], _w, 'REPLACE')
_vg = ob_cube.vertex_groups.new(name='hindfoot_R')
for _i, _w in zip([5, 32, 129, 132, 133, 136, 137, 140, 141], [0.004846, 0.0519, 0.1376, 0.01684, 0.1344, 0.9472, 0.7141, 0.9427, 0.7479]): _vg.add([_i], _w, 'REPLACE')
_m = ob_cube.modifiers.new('Armature', 'ARMATURE')
_m.object = ob_armature
ob_armature.location = (0.0, 0.0, 0.0)
ob_armature.show_in_front = True
ob_cylinder.parent = ob_armature
ob_cylinder.matrix_parent_inverse = Matrix(((1.0, -1.082e-06, 4.996e-07, -2.169e-06), (-4.655e-11, 0.4191, 0.9079, -2.278), (-1.192e-06, -0.908, 0.4191, -1.82), (0.0, -0.0, -0.0, 1.0)))
ob_cylinder.location = (0.0, -1.0, 2.1)
ob_cylinder.rotation_euler = (-0.3491, -7.594e-17, 1.339e-17)

# ---- collection membership
col_collection.objects.link(ob_cube)
col_collection.objects.link(ob_armature)
col_collection.objects.link(ob_cylinder)

# ---- scene / render settings (as saved in the file)
scene.frame_start = 1; scene.frame_end = 250; scene.frame_set(55)
scene.render.engine = 'BLENDER_EEVEE_NEXT'
scene.render.fps = 60
bpy.context.view_layer.update()

# ---- added for rendering (the .blend has no active camera and no usable light): camera, sun
cam_auto = bpy.data.cameras.new('AutoCamera')
cam_auto.lens = 50.0
cam_auto.sensor_width = 36.0
cam_auto.clip_end = 1000.0
ob_auto_camera = bpy.data.objects.new('AutoCamera', cam_auto)
scene.collection.objects.link(ob_auto_camera)
ob_auto_camera.location = (5.85705, -7.26362, 6.57821)
ob_auto_camera.rotation_euler = (1.09748, -7.21219e-08, 0.694738)
scene.camera = ob_auto_camera
light_auto_sun = bpy.data.lights.new('AutoSun', 'SUN')
light_auto_sun.energy = 3.0
light_auto_sun.angle = 0.0523599
ob_auto_sun = bpy.data.objects.new('AutoSun', light_auto_sun)
scene.collection.objects.link(ob_auto_sun)
ob_auto_sun.rotation_euler = (0.872665, 0.174533, 0.523599)
bpy.context.view_layer.update()
